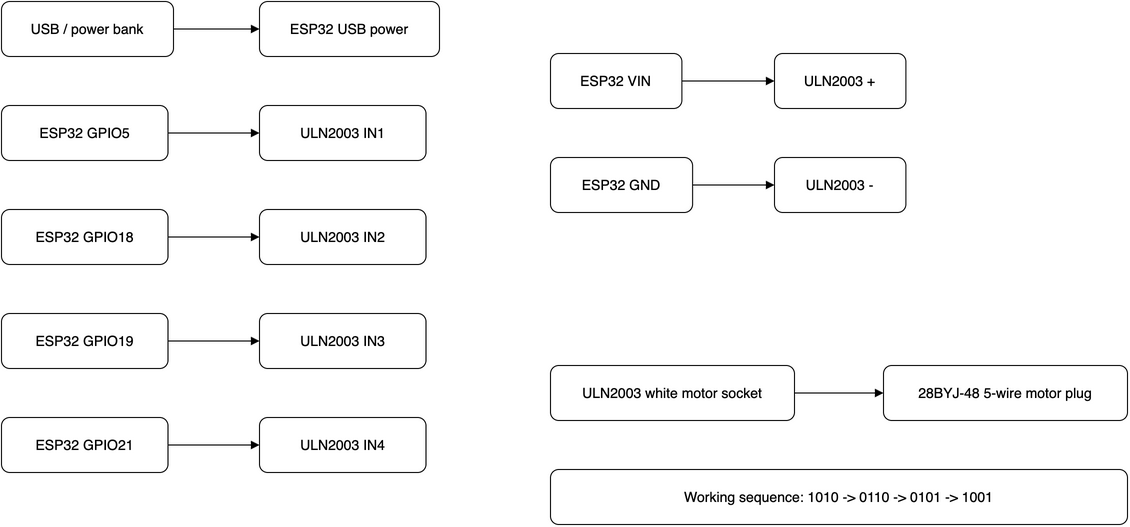

The diagram above was exported from draw.io. Its source (the exported page's mxGraphModel, read from the mxfile embedded in the PNG):
<mxGraphModel dx="190" dy="1482" grid="1" gridSize="10" guides="1" tooltips="1" connect="1" arrows="1" fold="1" page="1" pageScale="1" pageWidth="190" pageHeight="1482" background="#ffffff" math="0" shadow="0">
  <root>
    <mxCell id="0" />
    <mxCell id="1" parent="0" />
    <mxCell id="n2" value="USB / power bank" style="rounded=1;whiteSpace=wrap;html=1;align=center;verticalAlign=middle;fontSize=14;spacing=8;" vertex="1" parent="1">
      <mxGeometry x="40.0" y="842.0" width="172.0" height="55.0" as="geometry" />
    </mxCell>
    <mxCell id="n3" value="ESP32 USB power" style="rounded=1;whiteSpace=wrap;html=1;align=center;verticalAlign=middle;fontSize=14;spacing=8;" vertex="1" parent="1">
      <mxGeometry x="298.0" y="842.0" width="180.0" height="55.0" as="geometry" />
    </mxCell>
    <mxCell id="n4" value="ESP32 GPIO5" style="rounded=1;whiteSpace=wrap;html=1;align=center;verticalAlign=middle;fontSize=14;spacing=8;" vertex="1" parent="1">
      <mxGeometry x="40.0" y="946.0" width="166.5" height="55.0" as="geometry" />
    </mxCell>
    <mxCell id="n5" value="ULN2003 IN1" style="rounded=1;whiteSpace=wrap;html=1;align=center;verticalAlign=middle;fontSize=14;spacing=8;" vertex="1" parent="1">
      <mxGeometry x="298.0" y="946.0" width="166.5" height="55.0" as="geometry" />
    </mxCell>
    <mxCell id="n6" value="ESP32 GPIO18" style="rounded=1;whiteSpace=wrap;html=1;align=center;verticalAlign=middle;fontSize=14;spacing=8;" vertex="1" parent="1">
      <mxGeometry x="40.0" y="1050.0" width="166.5" height="55.0" as="geometry" />
    </mxCell>
    <mxCell id="n7" value="ULN2003 IN2" style="rounded=1;whiteSpace=wrap;html=1;align=center;verticalAlign=middle;fontSize=14;spacing=8;" vertex="1" parent="1">
      <mxGeometry x="298.0" y="1050.0" width="166.5" height="55.0" as="geometry" />
    </mxCell>
    <mxCell id="n8" value="ESP32 GPIO19" style="rounded=1;whiteSpace=wrap;html=1;align=center;verticalAlign=middle;fontSize=14;spacing=8;" vertex="1" parent="1">
      <mxGeometry x="40.0" y="1154.0" width="166.5" height="55.0" as="geometry" />
    </mxCell>
    <mxCell id="n9" value="ULN2003 IN3" style="rounded=1;whiteSpace=wrap;html=1;align=center;verticalAlign=middle;fontSize=14;spacing=8;" vertex="1" parent="1">
      <mxGeometry x="298.0" y="1154.0" width="166.5" height="55.0" as="geometry" />
    </mxCell>
    <mxCell id="n10" value="ESP32 GPIO21" style="rounded=1;whiteSpace=wrap;html=1;align=center;verticalAlign=middle;fontSize=14;spacing=8;" vertex="1" parent="1">
      <mxGeometry x="40.0" y="1258.0" width="166.5" height="55.0" as="geometry" />
    </mxCell>
    <mxCell id="n11" value="ULN2003 IN4" style="rounded=1;whiteSpace=wrap;html=1;align=center;verticalAlign=middle;fontSize=14;spacing=8;" vertex="1" parent="1">
      <mxGeometry x="298.0" y="1258.0" width="166.5" height="55.0" as="geometry" />
    </mxCell>
    <mxCell id="n12" value="ESP32 VIN" style="rounded=1;whiteSpace=wrap;html=1;align=center;verticalAlign=middle;fontSize=14;spacing=8;" vertex="1" parent="1">
      <mxGeometry x="589.0" y="894.0" width="131.4" height="55.0" as="geometry" />
    </mxCell>
    <mxCell id="n13" value="ULN2003 +" style="rounded=1;whiteSpace=wrap;html=1;align=center;verticalAlign=middle;fontSize=14;spacing=8;" vertex="1" parent="1">
      <mxGeometry x="813.0" y="894.0" width="131.4" height="55.0" as="geometry" />
    </mxCell>
    <mxCell id="n14" value="ESP32 GND" style="rounded=1;whiteSpace=wrap;html=1;align=center;verticalAlign=middle;fontSize=14;spacing=8;" vertex="1" parent="1">
      <mxGeometry x="589.0" y="998.0" width="142.1" height="55.0" as="geometry" />
    </mxCell>
    <mxCell id="n15" value="ULN2003 -" style="rounded=1;whiteSpace=wrap;html=1;align=center;verticalAlign=middle;fontSize=14;spacing=8;" vertex="1" parent="1">
      <mxGeometry x="813.0" y="998.0" width="131.4" height="55.0" as="geometry" />
    </mxCell>
    <mxCell id="n16" value="ULN2003 white motor socket" style="rounded=1;whiteSpace=wrap;html=1;align=center;verticalAlign=middle;fontSize=14;spacing=8;" vertex="1" parent="1">
      <mxGeometry x="589.0" y="1206.0" width="244.0" height="55.0" as="geometry" />
    </mxCell>
    <mxCell id="n17" value="28BYJ-48 5-wire motor plug" style="rounded=1;whiteSpace=wrap;html=1;align=center;verticalAlign=middle;fontSize=14;spacing=8;" vertex="1" parent="1">
      <mxGeometry x="922.0" y="1206.0" width="244.0" height="55.0" as="geometry" />
    </mxCell>
    <mxCell id="n18" value="Working sequence: 1010 -&gt; 0110 -&gt; 0101 -&gt; 1001" style="rounded=1;whiteSpace=wrap;html=1;align=center;verticalAlign=middle;fontSize=14;spacing=8;" vertex="1" parent="1">
      <mxGeometry x="589.0" y="1310.0" width="577.0" height="55.0" as="geometry" />
    </mxCell>
    <mxCell id="e1" style="edgeStyle=orthogonalEdgeStyle;rounded=0;orthogonalLoop=1;jettySize=auto;html=1;endArrow=block;endFill=1;" edge="1" parent="1" source="n2" target="n3">
      <mxGeometry relative="1" as="geometry" />
    </mxCell>
    <mxCell id="e2" style="edgeStyle=orthogonalEdgeStyle;rounded=0;orthogonalLoop=1;jettySize=auto;html=1;endArrow=block;endFill=1;" edge="1" parent="1" source="n4" target="n5">
      <mxGeometry relative="1" as="geometry" />
    </mxCell>
    <mxCell id="e3" style="edgeStyle=orthogonalEdgeStyle;rounded=0;orthogonalLoop=1;jettySize=auto;html=1;endArrow=block;endFill=1;" edge="1" parent="1" source="n6" target="n7">
      <mxGeometry relative="1" as="geometry" />
    </mxCell>
    <mxCell id="e4" style="edgeStyle=orthogonalEdgeStyle;rounded=0;orthogonalLoop=1;jettySize=auto;html=1;endArrow=block;endFill=1;" edge="1" parent="1" source="n8" target="n9">
      <mxGeometry relative="1" as="geometry" />
    </mxCell>
    <mxCell id="e5" style="edgeStyle=orthogonalEdgeStyle;rounded=0;orthogonalLoop=1;jettySize=auto;html=1;endArrow=block;endFill=1;" edge="1" parent="1" source="n10" target="n11">
      <mxGeometry relative="1" as="geometry" />
    </mxCell>
    <mxCell id="e6" style="edgeStyle=orthogonalEdgeStyle;rounded=0;orthogonalLoop=1;jettySize=auto;html=1;endArrow=block;endFill=1;" edge="1" parent="1" source="n12" target="n13">
      <mxGeometry relative="1" as="geometry" />
    </mxCell>
    <mxCell id="e7" style="edgeStyle=orthogonalEdgeStyle;rounded=0;orthogonalLoop=1;jettySize=auto;html=1;endArrow=block;endFill=1;" edge="1" parent="1" source="n14" target="n15">
      <mxGeometry relative="1" as="geometry" />
    </mxCell>
    <mxCell id="e8" style="edgeStyle=orthogonalEdgeStyle;rounded=0;orthogonalLoop=1;jettySize=auto;html=1;endArrow=block;endFill=1;" edge="1" parent="1" source="n16" target="n17">
      <mxGeometry relative="1" as="geometry" />
    </mxCell>
  </root>
</mxGraphModel>